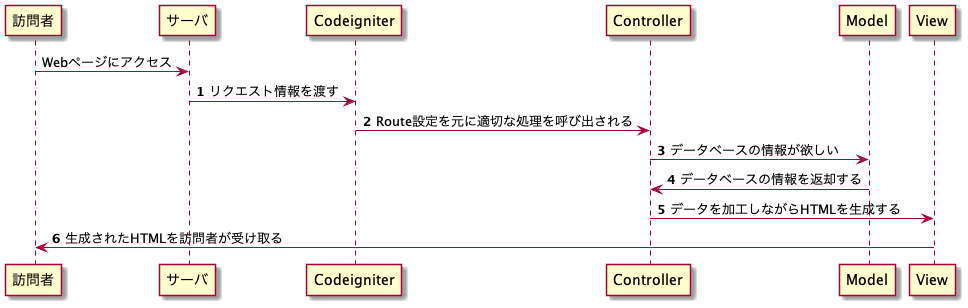

The diagram above was rendered by PlantUML. Its source (embedded in the PNG):
@startuml
訪問者 -> サーバ: Webページにアクセス
autonumber
サーバ -> Codeigniter:リクエスト情報を渡す
Codeigniter -> Controller:Route設定を元に適切な処理を呼び出される
Controller -> Model:データベースの情報が欲しい
Model -> Controller:データベースの情報を返却する
Controller -> View:データを加工しながらHTMLを生成する
View -> 訪問者:生成されたHTMLを訪問者が受け取る
@enduml